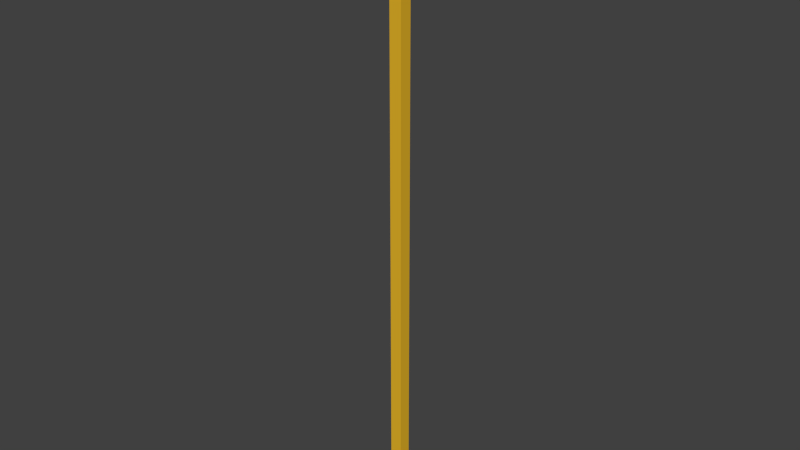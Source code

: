 # Source: LOD4.blend  (saved by Blender 2.76.0; exported with 4.5.12 LTS)
import bpy
from mathutils import Matrix  # noqa: F401  (used for matrix-valued properties, if any)

bpy.ops.wm.read_factory_settings(use_empty=True)
scene = bpy.context.scene
scene.name = 'Scene'

# ---- collections
col_collection_1 = bpy.data.collections.new('Collection 1'); scene.collection.children.link(col_collection_1)

# ---- materials (node trees are filled in below, after node groups)
mat_dyn_terrain_lod4 = bpy.data.materials.new('DYN_Terrain.LOD4')
mat_dyn_terrain_lod4.alpha_threshold = 0.0
mat_dyn_terrain_lod4.use_transparent_shadow = False
mat_dyn_terrain_lod4.diffuse_color = (0.8, 0.4657, 0.02269, 1.0)
mat_dyn_terrain_lod4.roughness = 0.5

# ---- material node trees

# ---- world
world_world = bpy.data.worlds.new('World'); scene.world = world_world
world_world.color = (0.05088, 0.05088, 0.05088)
world_world.use_sun_shadow = False
world_world.sun_shadow_jitter_overblur = 0.0
world_world.cycles.sampling_method = 'MANUAL'
world_world.cycles.sample_map_resolution = 256

# ---- meshes
me_grid = bpy.data.meshes.new('Grid')
me_grid.from_pydata([(-100.0, -100.0, 0.0), (100.0, -100.0, 0.0), (-100.0, 100.0, 0.0), (100.0, 100.0, 0.0), (-100.0, -100.0, -1e+04), (100.0, -100.0, -1e+04), (-100.0, 100.0, -1e+04), (100.0, 100.0, -1e+04), (-100.0, 0.0, 0.0), (0.0, -100.0, 0.0), (100.0, 0.0, 0.0), (0.0, 100.0, 0.0), (0.0, 0.0, 3.673)], [], [(12, 10, 3, 11), (1, 5, 7, 3, 10), (2, 6, 4, 0, 8), (3, 7, 6, 2, 11), (0, 4, 5, 1, 9), (9, 1, 10, 12), (0, 9, 12, 8), (8, 12, 11, 2)])
me_grid.materials.append(mat_dyn_terrain_lod4)
me_grid.use_remesh_preserve_volume = False
me_grid.use_remesh_preserve_attributes = False
me_grid.use_mirror_vertex_groups = False
me_grid.update()

# ---- objects
ob_dyn_terrain_lod4 = bpy.data.objects.new('DYN_Terrain.LOD4', me_grid)

# ---- transforms, parenting, visibility, modifiers, constraints
ob_dyn_terrain_lod4.location = (0.0, 0.0, 0.0)
ob_dyn_terrain_lod4.lineart.crease_threshold = 0.0

# ---- collection membership
col_collection_1.objects.link(ob_dyn_terrain_lod4)

# ---- scene / render settings (as saved in the file)
scene.frame_start = 1; scene.frame_end = 250; scene.frame_set(1)
scene.render.engine = 'BLENDER_EEVEE_NEXT'
scene.render.resolution_percentage = 50
scene.render.dither_intensity = 0.0
scene.cycles.use_denoising = False
scene.cycles.samples = 10
scene.cycles.sampling_pattern = 'TABULATED_SOBOL'
scene.cycles.light_sampling_threshold = 0.0
scene.cycles.use_adaptive_sampling = False
scene.cycles.use_light_tree = False
scene.cycles.blur_glossy = 0.0
scene.cycles.pixel_filter_type = 'GAUSSIAN'
scene.cycles.sample_clamp_indirect = 0.0
scene.view_settings.view_transform = 'Standard'
bpy.context.view_layer.update()

# ---- added for rendering (the .blend has no active camera and no usable light): camera, sun
cam_auto = bpy.data.cameras.new('AutoCamera')
cam_auto.lens = 50.0
cam_auto.sensor_width = 36.0
cam_auto.clip_end = 162501.0
ob_auto_camera = bpy.data.objects.new('AutoCamera', cam_auto)
scene.collection.objects.link(ob_auto_camera)
ob_auto_camera.location = (9259.34, -11111.2, 2409.31)
ob_auto_camera.rotation_euler = (1.09748, -7.21219e-08, 0.694738)
scene.camera = ob_auto_camera
light_auto_sun = bpy.data.lights.new('AutoSun', 'SUN')
light_auto_sun.energy = 3.0
light_auto_sun.angle = 0.0523599
ob_auto_sun = bpy.data.objects.new('AutoSun', light_auto_sun)
scene.collection.objects.link(ob_auto_sun)
ob_auto_sun.rotation_euler = (0.872665, 0.174533, 0.523599)
bpy.context.view_layer.update()
